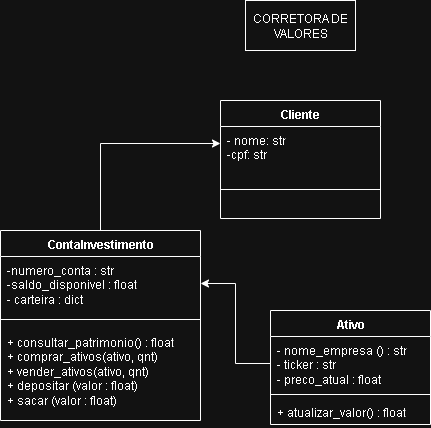

The diagram above was exported from draw.io. Its source (the exported page's mxGraphModel, read from the mxfile embedded in the PNG):
<mxGraphModel dx="530" dy="1913" grid="1" gridSize="10" guides="1" tooltips="1" connect="1" arrows="1" fold="1" page="1" pageScale="1" pageWidth="827" pageHeight="1169" math="0" shadow="0">
  <root>
    <mxCell id="0" />
    <mxCell id="1" parent="0" />
    <mxCell id="1x-HuKhCBD-RK3M9zD8y-25" value="Cliente" style="swimlane;fontStyle=1;align=center;verticalAlign=top;childLayout=stackLayout;horizontal=1;startSize=26;horizontalStack=0;resizeParent=1;resizeParentMax=0;resizeLast=0;collapsible=1;marginBottom=0;whiteSpace=wrap;html=1;" parent="1" vertex="1">
      <mxGeometry x="300" y="90" width="160" height="118" as="geometry" />
    </mxCell>
    <mxCell id="1x-HuKhCBD-RK3M9zD8y-26" value="- nome: str&lt;div&gt;-cpf: str&lt;/div&gt;" style="text;strokeColor=none;fillColor=none;align=left;verticalAlign=top;spacingLeft=4;spacingRight=4;overflow=hidden;rotatable=0;points=[[0,0.5],[1,0.5]];portConstraint=eastwest;whiteSpace=wrap;html=1;" parent="1x-HuKhCBD-RK3M9zD8y-25" vertex="1">
      <mxGeometry y="26" width="160" height="34" as="geometry" />
    </mxCell>
    <mxCell id="1x-HuKhCBD-RK3M9zD8y-27" value="" style="line;strokeWidth=1;fillColor=none;align=left;verticalAlign=middle;spacingTop=-1;spacingLeft=3;spacingRight=3;rotatable=0;labelPosition=right;points=[];portConstraint=eastwest;strokeColor=inherit;" parent="1x-HuKhCBD-RK3M9zD8y-25" vertex="1">
      <mxGeometry y="60" width="160" height="58" as="geometry" />
    </mxCell>
    <mxCell id="1x-HuKhCBD-RK3M9zD8y-37" style="edgeStyle=orthogonalEdgeStyle;rounded=0;orthogonalLoop=1;jettySize=auto;html=1;exitX=0.5;exitY=0;exitDx=0;exitDy=0;entryX=0;entryY=0.5;entryDx=0;entryDy=0;" parent="1" source="1x-HuKhCBD-RK3M9zD8y-31" target="1x-HuKhCBD-RK3M9zD8y-26" edge="1">
      <mxGeometry relative="1" as="geometry" />
    </mxCell>
    <mxCell id="1x-HuKhCBD-RK3M9zD8y-31" value="ContaInvestimento" style="swimlane;fontStyle=1;align=center;verticalAlign=top;childLayout=stackLayout;horizontal=1;startSize=26;horizontalStack=0;resizeParent=1;resizeParentMax=0;resizeLast=0;collapsible=1;marginBottom=0;whiteSpace=wrap;html=1;" parent="1" vertex="1">
      <mxGeometry x="80" y="220" width="200" height="190" as="geometry" />
    </mxCell>
    <mxCell id="1x-HuKhCBD-RK3M9zD8y-32" value="-numero_conta : str&lt;div&gt;-saldo_disponivel : float&lt;/div&gt;&lt;div&gt;- carteira : dict&lt;/div&gt;" style="text;strokeColor=none;fillColor=none;align=left;verticalAlign=top;spacingLeft=4;spacingRight=4;overflow=hidden;rotatable=0;points=[[0,0.5],[1,0.5]];portConstraint=eastwest;whiteSpace=wrap;html=1;" parent="1x-HuKhCBD-RK3M9zD8y-31" vertex="1">
      <mxGeometry y="26" width="200" height="54" as="geometry" />
    </mxCell>
    <mxCell id="1x-HuKhCBD-RK3M9zD8y-33" value="" style="line;strokeWidth=1;fillColor=none;align=left;verticalAlign=middle;spacingTop=-1;spacingLeft=3;spacingRight=3;rotatable=0;labelPosition=right;points=[];portConstraint=eastwest;strokeColor=inherit;" parent="1x-HuKhCBD-RK3M9zD8y-31" vertex="1">
      <mxGeometry y="80" width="200" height="18" as="geometry" />
    </mxCell>
    <mxCell id="1x-HuKhCBD-RK3M9zD8y-34" value="+ consultar_patrimonio() : float&lt;div&gt;+ comprar_ativos(ativo, qnt)&lt;div&gt;+ vender_ativos(ativo, qnt)&lt;br&gt;+ depositar (valor : float)&lt;div&gt;+ sacar (valor : float)&amp;nbsp;&lt;/div&gt;&lt;div&gt;&lt;br&gt;&lt;/div&gt;&lt;div&gt;&lt;br&gt;&lt;/div&gt;&lt;/div&gt;&lt;/div&gt;" style="text;strokeColor=none;fillColor=none;align=left;verticalAlign=top;spacingLeft=4;spacingRight=4;overflow=hidden;rotatable=0;points=[[0,0.5],[1,0.5]];portConstraint=eastwest;whiteSpace=wrap;html=1;" parent="1x-HuKhCBD-RK3M9zD8y-31" vertex="1">
      <mxGeometry y="98" width="200" height="92" as="geometry" />
    </mxCell>
    <mxCell id="1x-HuKhCBD-RK3M9zD8y-35" value="CORRETORA DE VALORES" style="html=1;whiteSpace=wrap;" parent="1" vertex="1">
      <mxGeometry x="325" y="-10" width="110" height="50" as="geometry" />
    </mxCell>
    <mxCell id="1x-HuKhCBD-RK3M9zD8y-45" value="Ativo" style="swimlane;fontStyle=1;align=center;verticalAlign=top;childLayout=stackLayout;horizontal=1;startSize=26;horizontalStack=0;resizeParent=1;resizeParentMax=0;resizeLast=0;collapsible=1;marginBottom=0;whiteSpace=wrap;html=1;" parent="1" vertex="1">
      <mxGeometry x="350" y="300" width="160" height="114" as="geometry" />
    </mxCell>
    <mxCell id="1x-HuKhCBD-RK3M9zD8y-46" value="- nome_empresa () : str&lt;div&gt;- ticker : str&lt;/div&gt;&lt;div&gt;- preco_atual : float&lt;/div&gt;" style="text;strokeColor=none;fillColor=none;align=left;verticalAlign=top;spacingLeft=4;spacingRight=4;overflow=hidden;rotatable=0;points=[[0,0.5],[1,0.5]];portConstraint=eastwest;whiteSpace=wrap;html=1;" parent="1x-HuKhCBD-RK3M9zD8y-45" vertex="1">
      <mxGeometry y="26" width="160" height="54" as="geometry" />
    </mxCell>
    <mxCell id="1x-HuKhCBD-RK3M9zD8y-47" value="" style="line;strokeWidth=1;fillColor=none;align=left;verticalAlign=middle;spacingTop=-1;spacingLeft=3;spacingRight=3;rotatable=0;labelPosition=right;points=[];portConstraint=eastwest;strokeColor=inherit;" parent="1x-HuKhCBD-RK3M9zD8y-45" vertex="1">
      <mxGeometry y="80" width="160" height="8" as="geometry" />
    </mxCell>
    <mxCell id="1x-HuKhCBD-RK3M9zD8y-48" value="+ atualizar_valor() : float" style="text;strokeColor=none;fillColor=none;align=left;verticalAlign=top;spacingLeft=4;spacingRight=4;overflow=hidden;rotatable=0;points=[[0,0.5],[1,0.5]];portConstraint=eastwest;whiteSpace=wrap;html=1;" parent="1x-HuKhCBD-RK3M9zD8y-45" vertex="1">
      <mxGeometry y="88" width="160" height="26" as="geometry" />
    </mxCell>
    <mxCell id="1x-HuKhCBD-RK3M9zD8y-49" style="edgeStyle=orthogonalEdgeStyle;rounded=0;orthogonalLoop=1;jettySize=auto;html=1;" parent="1" source="1x-HuKhCBD-RK3M9zD8y-46" target="1x-HuKhCBD-RK3M9zD8y-32" edge="1">
      <mxGeometry relative="1" as="geometry" />
    </mxCell>
  </root>
</mxGraphModel>